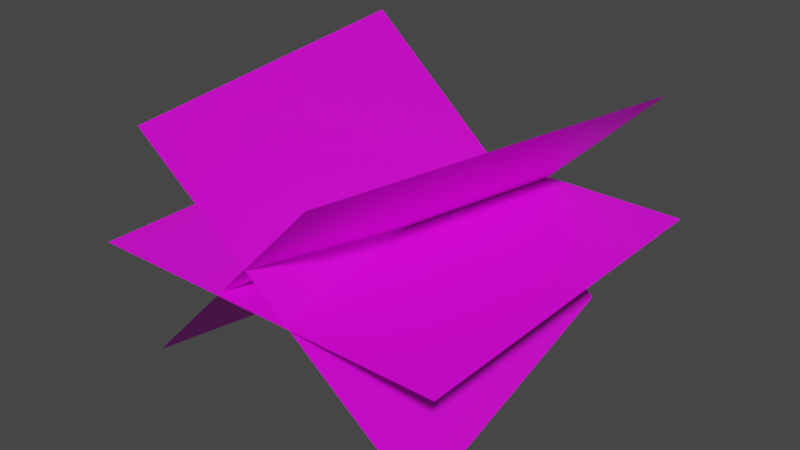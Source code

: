 # Source: grass.blend  (saved by Blender 2.90.8; exported with 4.5.12 LTS)
import bpy
from mathutils import Matrix  # noqa: F401  (used for matrix-valued properties, if any)

bpy.ops.wm.read_factory_settings(use_empty=True)
scene = bpy.context.scene
scene.name = 'Scene'

# ---- collections
col_collection = bpy.data.collections.new('Collection'); scene.collection.children.link(col_collection)

# ---- images (referenced by path relative to the original .blend; pixels are not part of the script)
import os
ASSET_DIR = os.environ.get("B2B_ASSET_DIR", "")  # directory of the original .blend (textures are referenced by path, not embedded)
HERE = os.path.dirname(os.path.abspath(__file__))  # packed textures are extracted next to this script under _unpacked/

def load_image(name, relpath, width, height, colorspace="sRGB"):
    """Load a texture the original file referenced (path relative to the .blend, or extracted next to this script)."""
    p = next((c for c in (os.path.join(HERE, relpath), os.path.join(ASSET_DIR, relpath)) if relpath and os.path.exists(c)), "")
    if p:
        img = bpy.data.images.load(p, check_existing=True)
        img.name = name
    else:  # same state as the original file: an image datablock whose file is absent (Cycles renders it pink)
        img = bpy.data.images.new(name, width, height)
        img.source = "FILE"
        img.filepath = "//" + (relpath or name)
    img.colorspace_settings.name = colorspace
    return img
img_grass_clump_psd = load_image('grass-clump.psd', 'grass-clump.psd', 1024, 1024, 'sRGB')

# ---- materials (node trees are filled in below, after node groups)
mat_material = bpy.data.materials.new('Material')
mat_material.alpha_threshold = 0.0
mat_material.use_transparent_shadow = False
mat_material.line_color = (0.0, 0.0, 0.0, 1.0)

# ---- material node trees
mat_material.use_nodes = True; mat_material.node_tree.nodes.clear()
_N = mat_material.node_tree.nodes; _L = mat_material.node_tree.links
n0 = _N.new('ShaderNodeOutputMaterial'); n0.name = 'Material Output'; n0.location = (868, 111)
n1 = _N.new('ShaderNodeMixShader'); n1.name = 'Mix Shader'; n1.location = (644, 127)
n2 = _N.new('ShaderNodeBsdfPrincipled'); n2.name = 'Principled BSDF.001'; n2.location = (301, 31)
n2.distribution = 'GGX'
n2.subsurface_method = 'BURLEY'
n2.inputs[3].default_value = 1.45
n2.inputs[27].default_value = (0.0, 0.0, 0.0, 1.0)
n2.inputs[28].default_value = 1.0
n3 = _N.new('ShaderNodeTexImage'); n3.name = 'Image Texture'; n3.location = (-114, 88)
n3.image = img_grass_clump_psd
n4 = _N.new('ShaderNodeBsdfTransparent'); n4.name = 'Transparent BSDF'; n4.location = (341, 154)
_L.new(n3.outputs[0], n2.inputs[0])
_L.new(n1.outputs[0], n0.inputs[0])
_L.new(n3.outputs[1], n1.inputs[0])
_L.new(n2.outputs[0], n1.inputs[2])
_L.new(n4.outputs[0], n1.inputs[1])
n0.is_active_output = True

# ---- world
world_world = bpy.data.worlds.new('World'); scene.world = world_world
world_world.use_nodes = True; world_world.node_tree.nodes.clear()
_N = world_world.node_tree.nodes; _L = world_world.node_tree.links
n0 = _N.new('ShaderNodeOutputWorld'); n0.name = 'World Output'; n0.location = (300, 300)
n1 = _N.new('ShaderNodeBackground'); n1.name = 'Background'; n1.location = (10, 300)
n1.inputs[0].default_value = (0.05088, 0.05088, 0.05088, 1.0)
_L.new(n1.outputs[0], n0.inputs[0])
n0.is_active_output = True
world_world.color = (0.05088, 0.05088, 0.05088)
world_world.use_sun_shadow = False
world_world.sun_shadow_jitter_overblur = 0.0

# ---- meshes
me_grass = bpy.data.meshes.new('Grass')
me_grass.from_pydata([(-0.0514, -0.01003, 0.07482), (0.08349, 0.01302, -0.07103), (-0.08508, 0.1871, 0.07482), (0.04981, 0.2102, -0.07103), (0.1007, 0.0001224, -0.001441), (-0.09935, 0.0001224, -0.001009), (0.1007, 0.2001, -0.001441), (-0.09935, 0.2001, -0.00101), (0.04997, -0.0139, 0.06846), (-0.0921, 0.01831, -0.06858), (0.09419, 0.1812, 0.06846), (-0.04788, 0.2134, -0.06858)], [], [(0, 1, 3, 2), (4, 5, 7, 6), (8, 9, 11, 10)])
_uv = me_grass.uv_layers.new(name='UVMap')
_uv.uv.foreach_set('vector', [0.0, 0.0, 1.0, 0.0, 1.0, 1.0, 0.0, 1.0, 0.0, 0.0, 1.0, 0.0, 1.0, 1.0, 0.0, 1.0, 0.0, 0.0, 1.0, 0.0, 1.0, 1.0, 0.0, 1.0])
me_grass.materials.append(mat_material)
me_grass.use_remesh_fix_poles = True
me_grass.use_remesh_preserve_attributes = False
me_grass.use_mirror_vertex_groups = False
me_grass.update()

# ---- objects
ob_grass = bpy.data.objects.new('Grass', me_grass)

# ---- transforms, parenting, visibility, modifiers, constraints
ob_grass.location = (0.0, 0.0, 0.0)
ob_grass.lineart.crease_threshold = 0.0

# ---- collection membership
col_collection.objects.link(ob_grass)

# ---- scene / render settings (as saved in the file)
scene.frame_start = 1; scene.frame_end = 250; scene.frame_set(1)
scene.render.engine = 'BLENDER_EEVEE_NEXT'
scene.cycles.use_denoising = False
scene.cycles.samples = 128
scene.cycles.sampling_pattern = 'TABULATED_SOBOL'
scene.cycles.use_adaptive_sampling = False
scene.cycles.use_light_tree = False
scene.view_settings.view_transform = 'Filmic'
bpy.context.view_layer.update()

# ---- added for rendering (the .blend has no active camera and no usable light): camera, sun
cam_auto = bpy.data.cameras.new('AutoCamera')
cam_auto.lens = 50.0
cam_auto.sensor_width = 36.0
cam_auto.clip_end = 1000.0
ob_auto_camera = bpy.data.objects.new('AutoCamera', cam_auto)
scene.collection.objects.link(ob_auto_camera)
ob_auto_camera.location = (0.311565, -0.273359, 0.250623)
ob_auto_camera.rotation_euler = (1.09748, -7.21219e-08, 0.694738)
scene.camera = ob_auto_camera
light_auto_sun = bpy.data.lights.new('AutoSun', 'SUN')
light_auto_sun.energy = 3.0
light_auto_sun.angle = 0.0523599
ob_auto_sun = bpy.data.objects.new('AutoSun', light_auto_sun)
scene.collection.objects.link(ob_auto_sun)
ob_auto_sun.rotation_euler = (0.872665, 0.174533, 0.523599)
bpy.context.view_layer.update()
